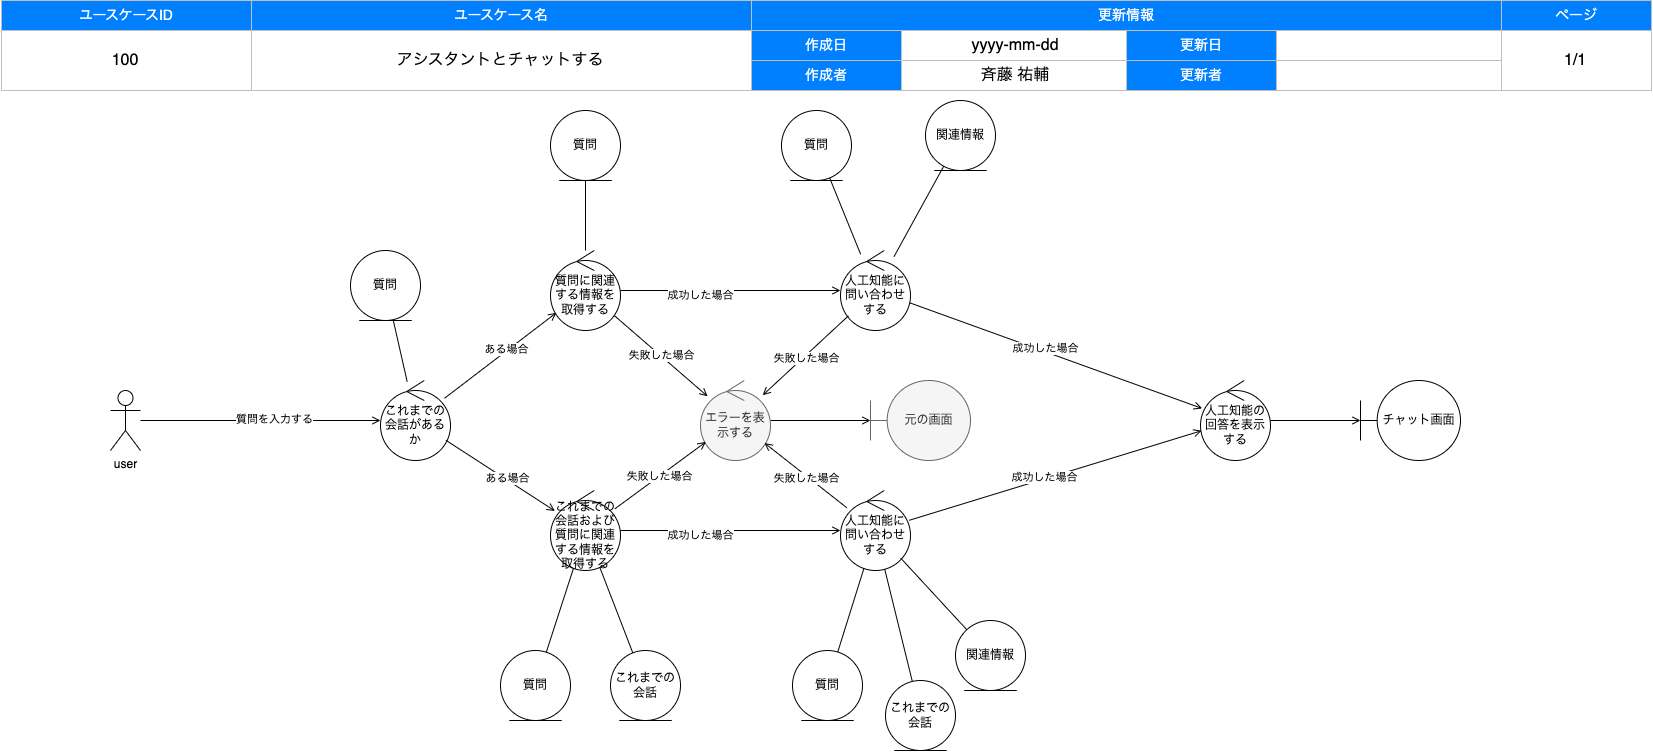

The diagram above was exported from draw.io. Its source (the exported page's mxGraphModel, read from the mxfile embedded in the PNG):
<mxGraphModel dx="1639" dy="1136" grid="1" gridSize="10" guides="1" tooltips="1" connect="1" arrows="1" fold="1" page="1" pageScale="1" pageWidth="1654" pageHeight="1169" background="#FFFFFF" math="0" shadow="0">
  <root>
    <mxCell id="0" />
    <mxCell id="1" style="locked=1;" parent="0" />
    <mxCell id="2" value="" style="group" parent="1" vertex="1" connectable="0">
      <mxGeometry x="1" width="1650" height="90" as="geometry" />
    </mxCell>
    <mxCell id="3" value="ユースケースID" style="rounded=0;whiteSpace=wrap;html=1;strokeColor=#C0C0C0;fontSize=14;labelBorderColor=none;labelBackgroundColor=none;fillColor=#007FFF;fontColor=#FFFFFF;" parent="2" vertex="1">
      <mxGeometry width="250" height="30" as="geometry" />
    </mxCell>
    <mxCell id="4" value="ユースケース名" style="rounded=0;whiteSpace=wrap;html=1;strokeColor=#C0C0C0;fontSize=14;labelBorderColor=none;labelBackgroundColor=none;fillColor=#007FFF;fontColor=#FFFFFF;" parent="2" vertex="1">
      <mxGeometry x="250" width="500" height="30" as="geometry" />
    </mxCell>
    <mxCell id="5" value="更新情報" style="rounded=0;whiteSpace=wrap;html=1;strokeColor=#C0C0C0;fontSize=14;labelBorderColor=none;labelBackgroundColor=none;fillColor=#007FFF;fontColor=#FFFFFF;" parent="2" vertex="1">
      <mxGeometry x="750" width="750" height="30" as="geometry" />
    </mxCell>
    <mxCell id="6" value="ページ" style="rounded=0;whiteSpace=wrap;html=1;strokeColor=#C0C0C0;fontSize=14;labelBorderColor=none;labelBackgroundColor=none;fillColor=#007FFF;fontColor=#FFFFFF;" parent="2" vertex="1">
      <mxGeometry x="1500" width="150" height="30" as="geometry" />
    </mxCell>
    <mxCell id="7" value="" style="rounded=0;whiteSpace=wrap;html=1;strokeColor=#C0C0C0;fontSize=14;labelBorderColor=none;labelBackgroundColor=none;fillColor=none;fontColor=#000000;" parent="2" vertex="1">
      <mxGeometry y="30" width="250" height="60" as="geometry" />
    </mxCell>
    <mxCell id="8" value="" style="rounded=0;whiteSpace=wrap;html=1;strokeColor=#C0C0C0;fontSize=14;labelBorderColor=none;labelBackgroundColor=none;fillColor=none;fontColor=#000000;" parent="2" vertex="1">
      <mxGeometry x="250" y="30" width="500" height="60" as="geometry" />
    </mxCell>
    <mxCell id="9" value="作成日" style="rounded=0;whiteSpace=wrap;html=1;strokeColor=#C0C0C0;fontSize=14;labelBorderColor=none;labelBackgroundColor=none;fillColor=#007FFF;fontColor=#FFFFFF;" parent="2" vertex="1">
      <mxGeometry x="750" y="30" width="150" height="30" as="geometry" />
    </mxCell>
    <mxCell id="10" value="" style="rounded=0;whiteSpace=wrap;html=1;strokeColor=#C0C0C0;fontSize=14;labelBorderColor=none;labelBackgroundColor=none;fillColor=none;fontColor=#000000;" parent="2" vertex="1">
      <mxGeometry x="1500" y="30" width="150" height="60" as="geometry" />
    </mxCell>
    <mxCell id="11" value="作成者" style="rounded=0;whiteSpace=wrap;html=1;strokeColor=#C0C0C0;fontSize=14;labelBorderColor=none;labelBackgroundColor=none;fillColor=#007FFF;fontColor=#FFFFFF;" parent="2" vertex="1">
      <mxGeometry x="750" y="60" width="150" height="30" as="geometry" />
    </mxCell>
    <mxCell id="12" value="更新日" style="rounded=0;whiteSpace=wrap;html=1;strokeColor=#C0C0C0;fontSize=14;labelBorderColor=none;labelBackgroundColor=none;fillColor=#007FFF;fontColor=#FFFFFF;" parent="2" vertex="1">
      <mxGeometry x="1125" y="30" width="150" height="30" as="geometry" />
    </mxCell>
    <mxCell id="13" value="更新者" style="rounded=0;whiteSpace=wrap;html=1;strokeColor=#C0C0C0;fontSize=14;labelBorderColor=none;labelBackgroundColor=none;fillColor=#007FFF;fontColor=#FFFFFF;" parent="2" vertex="1">
      <mxGeometry x="1125" y="60" width="150" height="30" as="geometry" />
    </mxCell>
    <mxCell id="14" value="" style="rounded=0;whiteSpace=wrap;html=1;strokeColor=#C0C0C0;fontSize=14;labelBorderColor=none;labelBackgroundColor=none;fillColor=none;fontColor=#000000;" parent="2" vertex="1">
      <mxGeometry x="900" y="30" width="225" height="30" as="geometry" />
    </mxCell>
    <mxCell id="15" value="" style="rounded=0;whiteSpace=wrap;html=1;strokeColor=#C0C0C0;fontSize=14;labelBorderColor=none;labelBackgroundColor=none;fillColor=none;fontColor=#000000;" parent="2" vertex="1">
      <mxGeometry x="1275" y="30" width="225" height="30" as="geometry" />
    </mxCell>
    <mxCell id="16" value="" style="rounded=0;whiteSpace=wrap;html=1;strokeColor=#C0C0C0;fontSize=14;labelBorderColor=none;labelBackgroundColor=none;fillColor=none;fontColor=#000000;" parent="2" vertex="1">
      <mxGeometry x="900" y="60" width="225" height="30" as="geometry" />
    </mxCell>
    <mxCell id="17" value="" style="rounded=0;whiteSpace=wrap;html=1;strokeColor=#C0C0C0;fontSize=14;labelBorderColor=none;labelBackgroundColor=none;fillColor=none;fontColor=#000000;" parent="2" vertex="1">
      <mxGeometry x="1275" y="60" width="225" height="30" as="geometry" />
    </mxCell>
    <mxCell id="18" value="ドキュメント情報" style="locked=1;" parent="0" />
    <mxCell id="52" value="アシスタントとチャットする" style="text;html=1;strokeColor=none;fillColor=none;align=center;verticalAlign=middle;whiteSpace=wrap;labelBackgroundColor=none;fontSize=16;fontColor=#000000;" parent="18" vertex="1">
      <mxGeometry x="250" y="30" width="500" height="60" as="geometry" />
    </mxCell>
    <mxCell id="53" value="斉藤 祐輔" style="text;html=1;strokeColor=none;fillColor=none;align=center;verticalAlign=middle;whiteSpace=wrap;labelBackgroundColor=none;fontSize=16;fontColor=#000000;" parent="18" vertex="1">
      <mxGeometry x="900" y="60" width="230" height="30" as="geometry" />
    </mxCell>
    <mxCell id="54" value="1/1" style="text;html=1;strokeColor=none;fillColor=none;align=center;verticalAlign=middle;whiteSpace=wrap;labelBackgroundColor=none;fontSize=16;fontColor=#000000;" parent="18" vertex="1">
      <mxGeometry x="1500" y="30" width="150" height="60" as="geometry" />
    </mxCell>
    <mxCell id="55" value="yyyy-mm-dd" style="text;html=1;strokeColor=none;fillColor=none;align=center;verticalAlign=middle;whiteSpace=wrap;labelBackgroundColor=none;fontSize=16;fontColor=#000000;" parent="18" vertex="1">
      <mxGeometry x="900" y="30" width="230" height="30" as="geometry" />
    </mxCell>
    <mxCell id="91" value="100" style="text;html=1;strokeColor=none;fillColor=none;align=center;verticalAlign=middle;whiteSpace=wrap;labelBackgroundColor=none;fontSize=16;fontColor=#000000;" parent="18" vertex="1">
      <mxGeometry y="30" width="250" height="60" as="geometry" />
    </mxCell>
    <mxCell id="56" value="ロバストネス図" style="" parent="0" />
    <mxCell id="68" style="edgeStyle=none;html=1;endArrow=open;endFill=0;" parent="56" source="61" target="78" edge="1">
      <mxGeometry relative="1" as="geometry">
        <mxPoint x="1000" y="510" as="targetPoint" />
      </mxGeometry>
    </mxCell>
    <mxCell id="69" value="成功した場合" style="edgeLabel;html=1;align=center;verticalAlign=middle;resizable=0;points=[];" parent="68" vertex="1" connectable="0">
      <mxGeometry x="-0.2872" y="-4" relative="1" as="geometry">
        <mxPoint x="1" as="offset" />
      </mxGeometry>
    </mxCell>
    <mxCell id="72" value="" style="edgeStyle=none;html=1;endArrow=open;endFill=0;" parent="56" source="61" target="71" edge="1">
      <mxGeometry relative="1" as="geometry" />
    </mxCell>
    <mxCell id="73" value="失敗した場合" style="edgeLabel;html=1;align=center;verticalAlign=middle;resizable=0;points=[];" parent="72" vertex="1" connectable="0">
      <mxGeometry x="-0.0074" y="1" relative="1" as="geometry">
        <mxPoint y="1" as="offset" />
      </mxGeometry>
    </mxCell>
    <mxCell id="61" value="質問に関連する情報を取得する" style="ellipse;shape=umlControl;whiteSpace=wrap;html=1;" parent="56" vertex="1">
      <mxGeometry x="550" y="250" width="70" height="80" as="geometry" />
    </mxCell>
    <mxCell id="62" style="edgeStyle=none;html=1;endArrow=open;endFill=0;" parent="56" source="64" target="103" edge="1">
      <mxGeometry relative="1" as="geometry">
        <mxPoint x="430" y="260" as="targetPoint" />
      </mxGeometry>
    </mxCell>
    <mxCell id="63" value="質問を入力する" style="edgeLabel;html=1;align=center;verticalAlign=middle;resizable=0;points=[];" parent="62" vertex="1" connectable="0">
      <mxGeometry x="0.1086" y="2" relative="1" as="geometry">
        <mxPoint as="offset" />
      </mxGeometry>
    </mxCell>
    <mxCell id="64" value="user" style="shape=umlActor;verticalLabelPosition=bottom;verticalAlign=top;html=1;" parent="56" vertex="1">
      <mxGeometry x="110" y="390" width="30" height="60" as="geometry" />
    </mxCell>
    <mxCell id="75" style="edgeStyle=none;html=1;endArrow=open;endFill=0;" parent="56" source="78" target="101" edge="1">
      <mxGeometry relative="1" as="geometry">
        <mxPoint x="820" y="190" as="sourcePoint" />
        <mxPoint x="1160" y="390" as="targetPoint" />
      </mxGeometry>
    </mxCell>
    <mxCell id="100" value="成功した場合" style="edgeLabel;html=1;align=center;verticalAlign=middle;resizable=0;points=[];" vertex="1" connectable="0" parent="75">
      <mxGeometry x="-0.0801" y="3" relative="1" as="geometry">
        <mxPoint x="1" as="offset" />
      </mxGeometry>
    </mxCell>
    <mxCell id="77" style="edgeStyle=none;html=1;endArrow=open;endFill=0;" parent="56" source="71" target="76" edge="1">
      <mxGeometry relative="1" as="geometry" />
    </mxCell>
    <mxCell id="71" value="エラーを表示する" style="ellipse;shape=umlControl;whiteSpace=wrap;html=1;fillColor=#f5f5f5;strokeColor=#666666;fontColor=#333333;" parent="56" vertex="1">
      <mxGeometry x="700" y="380" width="70" height="80" as="geometry" />
    </mxCell>
    <mxCell id="74" value="チャット画面" style="shape=umlBoundary;whiteSpace=wrap;html=1;" parent="56" vertex="1">
      <mxGeometry x="1360" y="380" width="100" height="80" as="geometry" />
    </mxCell>
    <mxCell id="76" value="元の画面" style="shape=umlBoundary;whiteSpace=wrap;html=1;fillColor=#f5f5f5;fontColor=#333333;strokeColor=#666666;" parent="56" vertex="1">
      <mxGeometry x="870" y="380" width="100" height="80" as="geometry" />
    </mxCell>
    <mxCell id="78" value="人工知能に問い合わせする" style="ellipse;shape=umlControl;whiteSpace=wrap;html=1;" parent="56" vertex="1">
      <mxGeometry x="840" y="250" width="70" height="80" as="geometry" />
    </mxCell>
    <mxCell id="94" style="edgeStyle=none;html=1;endArrow=none;endFill=0;" edge="1" parent="56" target="95" source="61">
      <mxGeometry relative="1" as="geometry">
        <mxPoint x="645" y="230" as="sourcePoint" />
      </mxGeometry>
    </mxCell>
    <mxCell id="95" value="質問" style="ellipse;shape=umlEntity;whiteSpace=wrap;html=1;aspect=fixed;" vertex="1" parent="56">
      <mxGeometry x="550" y="110" width="70" height="70" as="geometry" />
    </mxCell>
    <mxCell id="96" style="edgeStyle=none;html=1;endArrow=none;endFill=0;" edge="1" parent="56" target="97" source="78">
      <mxGeometry relative="1" as="geometry">
        <mxPoint x="960" y="240" as="sourcePoint" />
      </mxGeometry>
    </mxCell>
    <mxCell id="97" value="関連情報" style="ellipse;shape=umlEntity;whiteSpace=wrap;html=1;aspect=fixed;" vertex="1" parent="56">
      <mxGeometry x="925" y="100" width="70" height="70" as="geometry" />
    </mxCell>
    <mxCell id="98" style="edgeStyle=none;html=1;endArrow=none;endFill=0;" edge="1" parent="56" target="99" source="78">
      <mxGeometry relative="1" as="geometry">
        <mxPoint x="995.0010734006676" y="251.40664404040058" as="sourcePoint" />
      </mxGeometry>
    </mxCell>
    <mxCell id="99" value="質問" style="ellipse;shape=umlEntity;whiteSpace=wrap;html=1;aspect=fixed;" vertex="1" parent="56">
      <mxGeometry x="780.99" y="110" width="70" height="70" as="geometry" />
    </mxCell>
    <mxCell id="101" value="人工知能の回答を表示する" style="ellipse;shape=umlControl;whiteSpace=wrap;html=1;" vertex="1" parent="56">
      <mxGeometry x="1200" y="380" width="70" height="80" as="geometry" />
    </mxCell>
    <mxCell id="102" style="edgeStyle=none;html=1;endArrow=open;endFill=0;" edge="1" parent="56" source="101" target="74">
      <mxGeometry relative="1" as="geometry">
        <mxPoint x="885" y="499.9999999999998" as="sourcePoint" />
        <mxPoint x="885" y="579.9999999999998" as="targetPoint" />
      </mxGeometry>
    </mxCell>
    <mxCell id="103" value="これまでの会話があるか" style="ellipse;shape=umlControl;whiteSpace=wrap;html=1;" vertex="1" parent="56">
      <mxGeometry x="380" y="380" width="70" height="80" as="geometry" />
    </mxCell>
    <mxCell id="105" style="edgeStyle=none;html=1;endArrow=open;endFill=0;" edge="1" parent="56" source="103" target="61">
      <mxGeometry relative="1" as="geometry">
        <mxPoint x="120" y="297.9310344827586" as="sourcePoint" />
        <mxPoint x="360.2521535446572" y="264.7928064076334" as="targetPoint" />
      </mxGeometry>
    </mxCell>
    <mxCell id="106" value="ある場合" style="edgeLabel;html=1;align=center;verticalAlign=middle;resizable=0;points=[];" vertex="1" connectable="0" parent="105">
      <mxGeometry x="0.1086" y="2" relative="1" as="geometry">
        <mxPoint as="offset" />
      </mxGeometry>
    </mxCell>
    <mxCell id="107" style="edgeStyle=none;html=1;endArrow=none;endFill=0;" edge="1" parent="56" target="108" source="103">
      <mxGeometry relative="1" as="geometry">
        <mxPoint x="365" y="240" as="sourcePoint" />
      </mxGeometry>
    </mxCell>
    <mxCell id="108" value="質問" style="ellipse;shape=umlEntity;whiteSpace=wrap;html=1;aspect=fixed;" vertex="1" parent="56">
      <mxGeometry x="350" y="250" width="70" height="70" as="geometry" />
    </mxCell>
    <mxCell id="109" value="これまでの会話および質問に関連する情報を取得する" style="ellipse;shape=umlControl;whiteSpace=wrap;html=1;" vertex="1" parent="56">
      <mxGeometry x="550" y="490" width="70" height="80" as="geometry" />
    </mxCell>
    <mxCell id="110" style="edgeStyle=none;html=1;endArrow=open;endFill=0;" edge="1" parent="56" source="103" target="109">
      <mxGeometry relative="1" as="geometry">
        <mxPoint x="440" y="300" as="sourcePoint" />
        <mxPoint x="560" y="300" as="targetPoint" />
      </mxGeometry>
    </mxCell>
    <mxCell id="111" value="ある場合" style="edgeLabel;html=1;align=center;verticalAlign=middle;resizable=0;points=[];" vertex="1" connectable="0" parent="110">
      <mxGeometry x="0.1086" y="2" relative="1" as="geometry">
        <mxPoint as="offset" />
      </mxGeometry>
    </mxCell>
    <mxCell id="112" style="edgeStyle=none;html=1;endArrow=none;endFill=0;" edge="1" parent="56" target="113" source="109">
      <mxGeometry relative="1" as="geometry">
        <mxPoint x="664.6582793929665" y="569.9988449703362" as="sourcePoint" />
      </mxGeometry>
    </mxCell>
    <mxCell id="113" value="質問" style="ellipse;shape=umlEntity;whiteSpace=wrap;html=1;aspect=fixed;" vertex="1" parent="56">
      <mxGeometry x="500" y="650" width="70" height="70" as="geometry" />
    </mxCell>
    <mxCell id="116" style="edgeStyle=none;html=1;endArrow=none;endFill=0;" edge="1" parent="56" target="117" source="109">
      <mxGeometry relative="1" as="geometry">
        <mxPoint x="669.3603835383756" y="549.4773152313726" as="sourcePoint" />
      </mxGeometry>
    </mxCell>
    <mxCell id="117" value="これまでの会話" style="ellipse;shape=umlEntity;whiteSpace=wrap;html=1;aspect=fixed;" vertex="1" parent="56">
      <mxGeometry x="610" y="650" width="70" height="70" as="geometry" />
    </mxCell>
    <mxCell id="118" value="" style="edgeStyle=none;html=1;endArrow=open;endFill=0;" edge="1" parent="56" source="109" target="71">
      <mxGeometry relative="1" as="geometry">
        <mxPoint x="625.0241791084104" y="320.5570956057584" as="sourcePoint" />
        <mxPoint x="754.9703295784811" y="409.45338339580326" as="targetPoint" />
      </mxGeometry>
    </mxCell>
    <mxCell id="119" value="失敗した場合" style="edgeLabel;html=1;align=center;verticalAlign=middle;resizable=0;points=[];" vertex="1" connectable="0" parent="118">
      <mxGeometry x="-0.0074" y="1" relative="1" as="geometry">
        <mxPoint y="1" as="offset" />
      </mxGeometry>
    </mxCell>
    <mxCell id="126" style="edgeStyle=none;html=1;endArrow=open;endFill=0;" edge="1" parent="56" source="128" target="101">
      <mxGeometry relative="1" as="geometry">
        <mxPoint x="890" y="550" as="sourcePoint" />
        <mxPoint x="1220" y="650" as="targetPoint" />
      </mxGeometry>
    </mxCell>
    <mxCell id="127" value="成功した場合" style="edgeLabel;html=1;align=center;verticalAlign=middle;resizable=0;points=[];" vertex="1" connectable="0" parent="126">
      <mxGeometry x="-0.0801" y="3" relative="1" as="geometry">
        <mxPoint x="1" as="offset" />
      </mxGeometry>
    </mxCell>
    <mxCell id="128" value="人工知能に問い合わせする" style="ellipse;shape=umlControl;whiteSpace=wrap;html=1;" vertex="1" parent="56">
      <mxGeometry x="840" y="490" width="70" height="80" as="geometry" />
    </mxCell>
    <mxCell id="129" style="edgeStyle=none;html=1;endArrow=none;endFill=0;" edge="1" parent="56" source="128" target="130">
      <mxGeometry relative="1" as="geometry">
        <mxPoint x="1030" y="600" as="sourcePoint" />
      </mxGeometry>
    </mxCell>
    <mxCell id="130" value="関連情報" style="ellipse;shape=umlEntity;whiteSpace=wrap;html=1;aspect=fixed;" vertex="1" parent="56">
      <mxGeometry x="955" y="620" width="70" height="70" as="geometry" />
    </mxCell>
    <mxCell id="131" style="edgeStyle=none;html=1;endArrow=none;endFill=0;" edge="1" parent="56" source="128" target="132">
      <mxGeometry relative="1" as="geometry">
        <mxPoint x="1065.0010734006676" y="611.4066440404006" as="sourcePoint" />
      </mxGeometry>
    </mxCell>
    <mxCell id="132" value="質問" style="ellipse;shape=umlEntity;whiteSpace=wrap;html=1;aspect=fixed;" vertex="1" parent="56">
      <mxGeometry x="792" y="650" width="70" height="70" as="geometry" />
    </mxCell>
    <mxCell id="133" style="edgeStyle=none;html=1;endArrow=open;endFill=0;" edge="1" parent="56" source="109" target="128">
      <mxGeometry relative="1" as="geometry">
        <mxPoint x="849.9999999999886" y="300" as="targetPoint" />
        <mxPoint x="630" y="300" as="sourcePoint" />
      </mxGeometry>
    </mxCell>
    <mxCell id="134" value="成功した場合" style="edgeLabel;html=1;align=center;verticalAlign=middle;resizable=0;points=[];" vertex="1" connectable="0" parent="133">
      <mxGeometry x="-0.2872" y="-4" relative="1" as="geometry">
        <mxPoint x="1" as="offset" />
      </mxGeometry>
    </mxCell>
    <mxCell id="136" style="edgeStyle=none;html=1;endArrow=none;endFill=0;" edge="1" parent="56" target="137" source="128">
      <mxGeometry relative="1" as="geometry">
        <mxPoint x="970.0048882195383" y="576.5625908685074" as="sourcePoint" />
      </mxGeometry>
    </mxCell>
    <mxCell id="137" value="これまでの会話" style="ellipse;shape=umlEntity;whiteSpace=wrap;html=1;aspect=fixed;" vertex="1" parent="56">
      <mxGeometry x="885" y="680" width="70" height="70" as="geometry" />
    </mxCell>
    <mxCell id="139" value="" style="edgeStyle=none;html=1;endArrow=open;endFill=0;" edge="1" parent="56" source="78" target="71">
      <mxGeometry relative="1" as="geometry">
        <mxPoint x="625.0241791084104" y="320.5570956057584" as="sourcePoint" />
        <mxPoint x="754.9703295784811" y="409.45338339580326" as="targetPoint" />
      </mxGeometry>
    </mxCell>
    <mxCell id="140" value="失敗した場合" style="edgeLabel;html=1;align=center;verticalAlign=middle;resizable=0;points=[];" vertex="1" connectable="0" parent="139">
      <mxGeometry x="-0.0074" y="1" relative="1" as="geometry">
        <mxPoint y="1" as="offset" />
      </mxGeometry>
    </mxCell>
    <mxCell id="141" value="" style="edgeStyle=none;html=1;endArrow=open;endFill=0;" edge="1" parent="56" source="128" target="71">
      <mxGeometry relative="1" as="geometry">
        <mxPoint x="861.9099591056938" y="330.0606192774926" as="sourcePoint" />
        <mxPoint x="808.1089499518253" y="399.958365062628" as="targetPoint" />
      </mxGeometry>
    </mxCell>
    <mxCell id="142" value="失敗した場合" style="edgeLabel;html=1;align=center;verticalAlign=middle;resizable=0;points=[];" vertex="1" connectable="0" parent="141">
      <mxGeometry x="-0.0074" y="1" relative="1" as="geometry">
        <mxPoint y="1" as="offset" />
      </mxGeometry>
    </mxCell>
  </root>
</mxGraphModel>